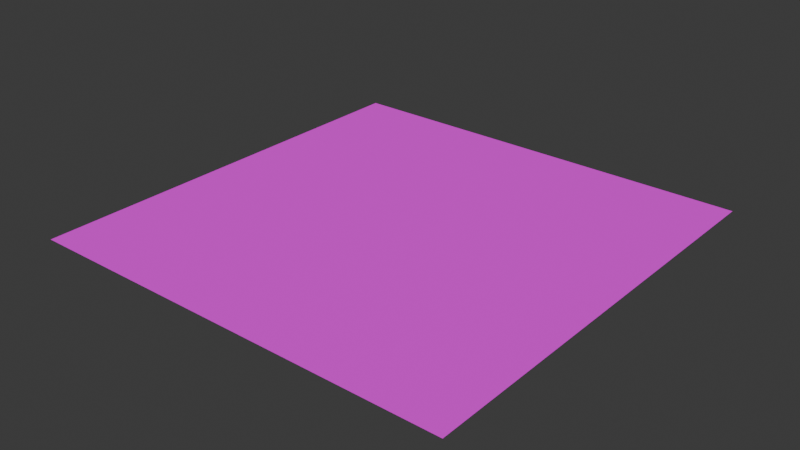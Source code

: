 # Source: Platform.blend  (saved by Blender 4.0.36; exported with 4.5.12 LTS)
import bpy
from mathutils import Matrix  # noqa: F401  (used for matrix-valued properties, if any)

bpy.ops.wm.read_factory_settings(use_empty=True)
scene = bpy.context.scene
scene.name = 'Scene'

# ---- collections
col_collection = bpy.data.collections.new('Collection'); scene.collection.children.link(col_collection)

# ---- images (referenced by path relative to the original .blend; pixels are not part of the script)
import os
ASSET_DIR = os.environ.get("B2B_ASSET_DIR", "")  # directory of the original .blend (textures are referenced by path, not embedded)
HERE = os.path.dirname(os.path.abspath(__file__))  # packed textures are extracted next to this script under _unpacked/

def load_image(name, relpath, width, height, colorspace="sRGB"):
    """Load a texture the original file referenced (path relative to the .blend, or extracted next to this script)."""
    p = next((c for c in (os.path.join(HERE, relpath), os.path.join(ASSET_DIR, relpath)) if relpath and os.path.exists(c)), "")
    if p:
        img = bpy.data.images.load(p, check_existing=True)
        img.name = name
    else:  # same state as the original file: an image datablock whose file is absent (Cycles renders it pink)
        img = bpy.data.images.new(name, width, height)
        img.source = "FILE"
        img.filepath = "//" + (relpath or name)
    img.colorspace_settings.name = colorspace
    return img
img_pizzaground_png = load_image('PizzaGround.png', 'textures/PizzaGround.png', 1024, 1024, 'sRGB')

# ---- materials (node trees are filled in below, after node groups)
mat_material = bpy.data.materials.new('Material')
mat_material.alpha_threshold = 0.0
mat_material.use_transparent_shadow = False
mat_material.roughness = 0.5
mat_material.line_color = (0.0, 0.0, 0.0, 1.0)

# ---- material node trees
mat_material.use_nodes = True; mat_material.node_tree.nodes.clear()
_N = mat_material.node_tree.nodes; _L = mat_material.node_tree.links
n0 = _N.new('ShaderNodeOutputMaterial'); n0.name = 'Material Output'; n0.location = (300, 300)
n1 = _N.new('ShaderNodeBsdfPrincipled'); n1.name = 'Principled BSDF'; n1.location = (76, 315)
n1.inputs[2].default_value = 1.0
n1.inputs[3].default_value = 1.45
n2 = _N.new('ShaderNodeTexImage'); n2.name = 'Image Texture'; n2.location = (-428, 357)
n2.image = img_pizzaground_png
_L.new(n1.outputs[0], n0.inputs[0])
_L.new(n2.outputs[0], n1.inputs[0])
n0.is_active_output = True

# ---- world
world_world = bpy.data.worlds.new('World'); scene.world = world_world
world_world.use_nodes = True; world_world.node_tree.nodes.clear()
_N = world_world.node_tree.nodes; _L = world_world.node_tree.links
n0 = _N.new('ShaderNodeOutputWorld'); n0.name = 'World Output'; n0.location = (300, 300)
n1 = _N.new('ShaderNodeBackground'); n1.name = 'Background'; n1.location = (10, 300)
n1.inputs[0].default_value = (0.05088, 0.05088, 0.05088, 1.0)
_L.new(n1.outputs[0], n0.inputs[0])
n0.is_active_output = True
world_world.color = (0.05088, 0.05088, 0.05088)
world_world.use_sun_shadow = False
world_world.sun_shadow_jitter_overblur = 0.0

# ---- meshes
me_plane = bpy.data.meshes.new('Plane')
me_plane.from_pydata([(-1.0, -1.0, 0.0), (1.0, -1.0, 0.0), (-1.0, 1.0, 0.0), (1.0, 1.0, 0.0)], [], [(0, 1, 3, 2)])
_uv = me_plane.uv_layers.new(name='UVMap')
_uv.uv.foreach_set('vector', [0.0, 0.0, 1.0, 0.0, 1.0, 1.0, 0.0, 1.0])
me_plane.materials.append(mat_material)
me_plane.update()

# ---- objects
ob_plane = bpy.data.objects.new('Plane', me_plane)

# ---- transforms, parenting, visibility, modifiers, constraints
ob_plane.location = (0.0, 0.0, 0.0)
ob_plane.scale = (50.0, 50.0, 1.0)

# ---- collection membership
col_collection.objects.link(ob_plane)

# ---- scene / render settings (as saved in the file)
scene.frame_start = 1; scene.frame_end = 250; scene.frame_set(1)
scene.render.engine = 'BLENDER_EEVEE_NEXT'
scene.cycles.sampling_pattern = 'TABULATED_SOBOL'
bpy.context.view_layer.update()

# ---- added for rendering (the .blend has no active camera and no usable light): camera, sun
cam_auto = bpy.data.cameras.new('AutoCamera')
cam_auto.lens = 50.0
cam_auto.sensor_width = 36.0
cam_auto.clip_end = 2296.35
ob_auto_camera = bpy.data.objects.new('AutoCamera', cam_auto)
scene.collection.objects.link(ob_auto_camera)
ob_auto_camera.location = (130.847, -157.016, 104.677)
ob_auto_camera.rotation_euler = (1.09748, -7.21219e-08, 0.694738)
scene.camera = ob_auto_camera
light_auto_sun = bpy.data.lights.new('AutoSun', 'SUN')
light_auto_sun.energy = 3.0
light_auto_sun.angle = 0.0523599
ob_auto_sun = bpy.data.objects.new('AutoSun', light_auto_sun)
scene.collection.objects.link(ob_auto_sun)
ob_auto_sun.rotation_euler = (0.872665, 0.174533, 0.523599)
bpy.context.view_layer.update()
